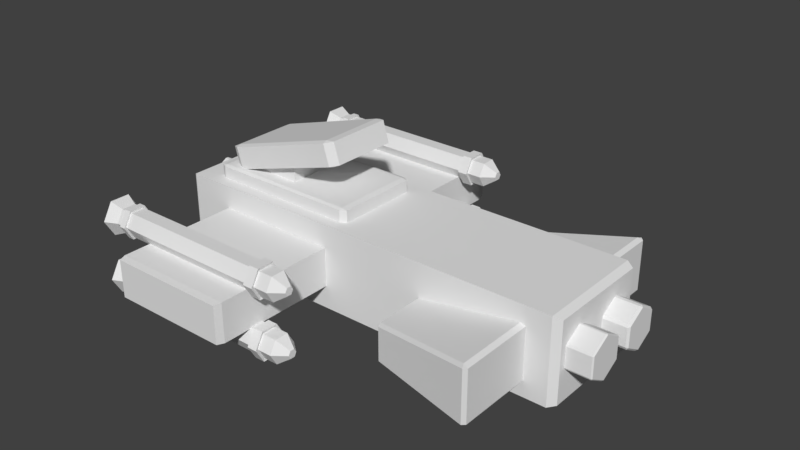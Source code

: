 # Source: dreadnaught.blend  (saved by Blender 2.79.0; exported with 4.5.12 LTS)
import bpy
from mathutils import Matrix  # noqa: F401  (used for matrix-valued properties, if any)

bpy.ops.wm.read_factory_settings(use_empty=True)
scene = bpy.context.scene
scene.name = 'Scene'

# ---- collections
col_collection_1 = bpy.data.collections.new('Collection 1'); scene.collection.children.link(col_collection_1)

# ---- materials (node trees are filled in below, after node groups)
mat_material = bpy.data.materials.new('Material')
mat_material.alpha_threshold = 0.0
mat_material.use_transparent_shadow = False
mat_material.roughness = 0.5
mat_material.line_color = (0.0, 0.0, 0.0, 1.0)

# ---- material node trees

# ---- world
world_world = bpy.data.worlds.new('World'); scene.world = world_world
world_world.color = (0.05088, 0.05088, 0.05088)
world_world.use_sun_shadow = False
world_world.sun_shadow_jitter_overblur = 0.0
world_world.cycles.sampling_method = 'MANUAL'

# ---- meshes
me_cylinder_009 = bpy.data.meshes.new('Cylinder.009')
me_cylinder_009.from_pydata([(0.0, 0.13, -0.86), (0.0, 0.13, 0.86), (0.1126, 0.065, -0.86), (0.1126, 0.065, 0.86), (0.1126, -0.065, -0.86), (0.1126, -0.065, 0.86), (-1.136e-08, -0.13, -0.86), (-1.136e-08, -0.13, 0.86), (-0.1126, -0.065, -0.86), (-0.1126, -0.065, 0.86), (-0.1126, 0.065, -0.86), (-0.1126, 0.065, 0.86), (0.0, 0.13, 0.722), (0.1126, 0.065, 0.722), (0.1126, -0.065, 0.722), (-1.136e-08, -0.13, 0.722), (-0.1126, -0.065, 0.722), (-0.1126, 0.065, 0.722), (0.1126, 0.065, 0.6459), (0.1126, -0.065, 0.6459), (-1.136e-08, -0.13, 0.6459), (-0.1126, -0.065, 0.6459), (-0.1126, 0.065, 0.6459), (0.0, 0.13, 0.6459), (8.114e-10, 0.1583, 0.6376), (8.114e-10, 0.1583, 0.7303), (-0.1371, 0.07916, 0.7303), (-0.1371, -0.07916, 0.7303), (-1.303e-08, -0.1583, 0.7303), (0.1371, -0.07916, 0.7303), (0.1371, 0.07916, 0.7303), (0.1371, 0.07916, 0.6376), (0.1371, -0.07916, 0.6376), (-1.303e-08, -0.1583, 0.6376), (-0.1371, -0.07916, 0.6376), (-0.1371, 0.07916, 0.6376), (0.03579, 0.02066, 0.9739), (6.841e-09, 0.04133, 0.9739), (0.03579, -0.02066, 0.9739), (3.228e-09, -0.04133, 0.9739), (-0.03579, -0.02066, 0.9739), (-0.03579, 0.02066, 0.9739), (1.933e-08, 0.13, -0.9217), (0.1126, 0.065, -0.9217), (0.1126, -0.065, -0.9217), (7.97e-09, -0.13, -0.9217), (-0.1126, -0.065, -0.9217), (-0.1126, 0.065, -0.9217), (1.103e-08, 0.1839, -1.036), (0.1592, 0.09193, -1.036), (0.1592, -0.09193, -1.036), (-5.04e-09, -0.1839, -1.036), (-0.1592, -0.09193, -1.036), (-0.1592, 0.09193, -1.036), (1.149e-08, 0.1403, -1.064), (0.1215, 0.07014, -1.064), (0.1215, -0.07014, -1.064), (-7.746e-10, -0.1403, -1.064), (-0.1215, -0.07014, -1.064), (-0.1215, 0.07014, -1.064), (-9.405e-09, 0.1403, -1.023), (0.1215, 0.07014, -1.023), (0.1215, -0.07014, -1.023), (-2.167e-08, -0.1403, -1.023), (-0.1215, -0.07014, -1.023), (-0.1215, 0.07014, -1.023), (-1.837e-09, 0.03481, -0.9968), (0.03015, 0.01741, -0.9968), (0.03015, -0.01741, -0.9968), (-4.881e-09, -0.03481, -0.9968), (-0.03015, -0.01741, -0.9968), (-0.03015, 0.01741, -0.9968), (0.1126, 0.065, -0.8087), (0.1126, -0.065, -0.8087), (-1.136e-08, -0.13, -0.8087), (-0.1126, -0.065, -0.8087), (-0.1126, 0.065, -0.8087), (0.0, 0.13, -0.8087), (-2.037e-10, 0.1513, -0.8642), (0.1311, 0.07566, -0.8642), (0.1311, 0.07566, -0.8045), (0.1311, -0.07566, -0.8642), (0.1311, -0.07566, -0.8045), (-1.343e-08, -0.1513, -0.8642), (-1.343e-08, -0.1513, -0.8045), (-0.1311, -0.07566, -0.8642), (-0.1311, -0.07566, -0.8045), (-0.1311, 0.07566, -0.8642), (-0.1311, 0.07566, -0.8045), (-2.037e-10, 0.1513, -0.8045)], [], [(12, 1, 3, 13), (13, 3, 5, 14), (14, 5, 7, 15), (15, 7, 9, 16), (5, 3, 36, 38), (16, 9, 11, 17), (17, 11, 1, 12), (4, 6, 45, 44), (19, 18, 31, 32), (22, 21, 34, 35), (15, 16, 27, 28), (18, 23, 24, 31), (12, 13, 30, 25), (21, 20, 33, 34), (77, 23, 18, 72), (72, 18, 19, 73), (73, 19, 20, 74), (74, 20, 21, 75), (75, 21, 22, 76), (76, 22, 23, 77), (35, 26, 25, 24), (34, 27, 26, 35), (33, 28, 27, 34), (32, 29, 28, 33), (31, 30, 29, 32), (24, 25, 30, 31), (14, 15, 28, 29), (23, 22, 35, 24), (17, 12, 25, 26), (20, 19, 32, 33), (13, 14, 29, 30), (16, 17, 26, 27), (36, 37, 41, 40, 39, 38), (11, 9, 40, 41), (3, 1, 37, 36), (7, 5, 38, 39), (1, 11, 41, 37), (9, 7, 39, 40), (46, 47, 53, 52), (10, 0, 42, 47), (6, 8, 46, 45), (2, 4, 44, 43), (8, 10, 47, 46), (0, 2, 43, 42), (53, 48, 54, 59), (44, 45, 51, 50), (42, 43, 49, 48), (47, 42, 48, 53), (45, 46, 52, 51), (43, 44, 50, 49), (58, 59, 65, 64), (51, 52, 58, 57), (49, 50, 56, 55), (52, 53, 59, 58), (50, 51, 57, 56), (48, 49, 55, 54), (65, 60, 66, 71), (56, 57, 63, 62), (54, 55, 61, 60), (59, 54, 60, 65), (57, 58, 64, 63), (55, 56, 62, 61), (66, 67, 68, 69, 70, 71), (63, 64, 70, 69), (61, 62, 68, 67), (64, 65, 71, 70), (62, 63, 69, 68), (60, 61, 67, 66), (8, 6, 83, 85), (10, 8, 85, 87), (77, 72, 80, 89), (0, 10, 87, 78), (75, 76, 88, 86), (72, 73, 82, 80), (87, 88, 89, 78), (85, 86, 88, 87), (83, 84, 86, 85), (81, 82, 84, 83), (79, 80, 82, 81), (78, 89, 80, 79), (74, 75, 86, 84), (2, 0, 78, 79), (6, 4, 81, 83), (4, 2, 79, 81), (73, 74, 84, 82), (76, 77, 89, 88)])
me_cylinder_009.use_remesh_preserve_volume = False
me_cylinder_009.use_remesh_preserve_attributes = False
me_cylinder_009.use_mirror_vertex_groups = False
me_cylinder_009.update()
me_cylinder_008 = bpy.data.meshes.new('Cylinder.008')
me_cylinder_008.from_pydata([(0.0, 0.13, -0.86), (0.0, 0.13, 0.86), (0.1126, 0.065, -0.86), (0.1126, 0.065, 0.86), (0.1126, -0.065, -0.86), (0.1126, -0.065, 0.86), (-1.136e-08, -0.13, -0.86), (-1.136e-08, -0.13, 0.86), (-0.1126, -0.065, -0.86), (-0.1126, -0.065, 0.86), (-0.1126, 0.065, -0.86), (-0.1126, 0.065, 0.86), (0.0, 0.13, 0.722), (0.1126, 0.065, 0.722), (0.1126, -0.065, 0.722), (-1.136e-08, -0.13, 0.722), (-0.1126, -0.065, 0.722), (-0.1126, 0.065, 0.722), (0.1126, 0.065, 0.6459), (0.1126, -0.065, 0.6459), (-1.136e-08, -0.13, 0.6459), (-0.1126, -0.065, 0.6459), (-0.1126, 0.065, 0.6459), (0.0, 0.13, 0.6459), (8.114e-10, 0.1583, 0.6376), (8.114e-10, 0.1583, 0.7303), (-0.1371, 0.07916, 0.7303), (-0.1371, -0.07916, 0.7303), (-1.303e-08, -0.1583, 0.7303), (0.1371, -0.07916, 0.7303), (0.1371, 0.07916, 0.7303), (0.1371, 0.07916, 0.6376), (0.1371, -0.07916, 0.6376), (-1.303e-08, -0.1583, 0.6376), (-0.1371, -0.07916, 0.6376), (-0.1371, 0.07916, 0.6376), (0.03579, 0.02066, 0.9739), (6.841e-09, 0.04133, 0.9739), (0.03579, -0.02066, 0.9739), (3.228e-09, -0.04133, 0.9739), (-0.03579, -0.02066, 0.9739), (-0.03579, 0.02066, 0.9739), (1.933e-08, 0.13, -0.9217), (0.1126, 0.065, -0.9217), (0.1126, -0.065, -0.9217), (7.97e-09, -0.13, -0.9217), (-0.1126, -0.065, -0.9217), (-0.1126, 0.065, -0.9217), (1.103e-08, 0.1839, -1.036), (0.1592, 0.09193, -1.036), (0.1592, -0.09193, -1.036), (-5.04e-09, -0.1839, -1.036), (-0.1592, -0.09193, -1.036), (-0.1592, 0.09193, -1.036), (1.149e-08, 0.1403, -1.064), (0.1215, 0.07014, -1.064), (0.1215, -0.07014, -1.064), (-7.746e-10, -0.1403, -1.064), (-0.1215, -0.07014, -1.064), (-0.1215, 0.07014, -1.064), (-9.405e-09, 0.1403, -1.023), (0.1215, 0.07014, -1.023), (0.1215, -0.07014, -1.023), (-2.167e-08, -0.1403, -1.023), (-0.1215, -0.07014, -1.023), (-0.1215, 0.07014, -1.023), (-1.837e-09, 0.03481, -0.9968), (0.03015, 0.01741, -0.9968), (0.03015, -0.01741, -0.9968), (-4.881e-09, -0.03481, -0.9968), (-0.03015, -0.01741, -0.9968), (-0.03015, 0.01741, -0.9968), (0.1126, 0.065, -0.8087), (0.1126, -0.065, -0.8087), (-1.136e-08, -0.13, -0.8087), (-0.1126, -0.065, -0.8087), (-0.1126, 0.065, -0.8087), (0.0, 0.13, -0.8087), (-2.037e-10, 0.1513, -0.8642), (0.1311, 0.07566, -0.8642), (0.1311, 0.07566, -0.8045), (0.1311, -0.07566, -0.8642), (0.1311, -0.07566, -0.8045), (-1.343e-08, -0.1513, -0.8642), (-1.343e-08, -0.1513, -0.8045), (-0.1311, -0.07566, -0.8642), (-0.1311, -0.07566, -0.8045), (-0.1311, 0.07566, -0.8642), (-0.1311, 0.07566, -0.8045), (-2.037e-10, 0.1513, -0.8045)], [], [(12, 1, 3, 13), (13, 3, 5, 14), (14, 5, 7, 15), (15, 7, 9, 16), (5, 3, 36, 38), (16, 9, 11, 17), (17, 11, 1, 12), (4, 6, 45, 44), (19, 18, 31, 32), (22, 21, 34, 35), (15, 16, 27, 28), (18, 23, 24, 31), (12, 13, 30, 25), (21, 20, 33, 34), (77, 23, 18, 72), (72, 18, 19, 73), (73, 19, 20, 74), (74, 20, 21, 75), (75, 21, 22, 76), (76, 22, 23, 77), (35, 26, 25, 24), (34, 27, 26, 35), (33, 28, 27, 34), (32, 29, 28, 33), (31, 30, 29, 32), (24, 25, 30, 31), (14, 15, 28, 29), (23, 22, 35, 24), (17, 12, 25, 26), (20, 19, 32, 33), (13, 14, 29, 30), (16, 17, 26, 27), (36, 37, 41, 40, 39, 38), (11, 9, 40, 41), (3, 1, 37, 36), (7, 5, 38, 39), (1, 11, 41, 37), (9, 7, 39, 40), (46, 47, 53, 52), (10, 0, 42, 47), (6, 8, 46, 45), (2, 4, 44, 43), (8, 10, 47, 46), (0, 2, 43, 42), (53, 48, 54, 59), (44, 45, 51, 50), (42, 43, 49, 48), (47, 42, 48, 53), (45, 46, 52, 51), (43, 44, 50, 49), (58, 59, 65, 64), (51, 52, 58, 57), (49, 50, 56, 55), (52, 53, 59, 58), (50, 51, 57, 56), (48, 49, 55, 54), (65, 60, 66, 71), (56, 57, 63, 62), (54, 55, 61, 60), (59, 54, 60, 65), (57, 58, 64, 63), (55, 56, 62, 61), (66, 67, 68, 69, 70, 71), (63, 64, 70, 69), (61, 62, 68, 67), (64, 65, 71, 70), (62, 63, 69, 68), (60, 61, 67, 66), (8, 6, 83, 85), (10, 8, 85, 87), (77, 72, 80, 89), (0, 10, 87, 78), (75, 76, 88, 86), (72, 73, 82, 80), (87, 88, 89, 78), (85, 86, 88, 87), (83, 84, 86, 85), (81, 82, 84, 83), (79, 80, 82, 81), (78, 89, 80, 79), (74, 75, 86, 84), (2, 0, 78, 79), (6, 4, 81, 83), (4, 2, 79, 81), (73, 74, 84, 82), (76, 77, 89, 88)])
me_cylinder_008.use_remesh_preserve_volume = False
me_cylinder_008.use_remesh_preserve_attributes = False
me_cylinder_008.use_mirror_vertex_groups = False
me_cylinder_008.update()
me_cylinder_007 = bpy.data.meshes.new('Cylinder.007')
me_cylinder_007.from_pydata([(0.0, 0.13, -0.86), (0.0, 0.13, 0.86), (0.1126, 0.065, -0.86), (0.1126, 0.065, 0.86), (0.1126, -0.065, -0.86), (0.1126, -0.065, 0.86), (-1.136e-08, -0.13, -0.86), (-1.136e-08, -0.13, 0.86), (-0.1126, -0.065, -0.86), (-0.1126, -0.065, 0.86), (-0.1126, 0.065, -0.86), (-0.1126, 0.065, 0.86), (0.0, 0.13, 0.722), (0.1126, 0.065, 0.722), (0.1126, -0.065, 0.722), (-1.136e-08, -0.13, 0.722), (-0.1126, -0.065, 0.722), (-0.1126, 0.065, 0.722), (0.1126, 0.065, 0.6459), (0.1126, -0.065, 0.6459), (-1.136e-08, -0.13, 0.6459), (-0.1126, -0.065, 0.6459), (-0.1126, 0.065, 0.6459), (0.0, 0.13, 0.6459), (8.114e-10, 0.1583, 0.6376), (8.114e-10, 0.1583, 0.7303), (-0.1371, 0.07916, 0.7303), (-0.1371, -0.07916, 0.7303), (-1.303e-08, -0.1583, 0.7303), (0.1371, -0.07916, 0.7303), (0.1371, 0.07916, 0.7303), (0.1371, 0.07916, 0.6376), (0.1371, -0.07916, 0.6376), (-1.303e-08, -0.1583, 0.6376), (-0.1371, -0.07916, 0.6376), (-0.1371, 0.07916, 0.6376), (0.03579, 0.02066, 0.9739), (6.841e-09, 0.04133, 0.9739), (0.03579, -0.02066, 0.9739), (3.228e-09, -0.04133, 0.9739), (-0.03579, -0.02066, 0.9739), (-0.03579, 0.02066, 0.9739), (1.933e-08, 0.13, -0.9217), (0.1126, 0.065, -0.9217), (0.1126, -0.065, -0.9217), (7.97e-09, -0.13, -0.9217), (-0.1126, -0.065, -0.9217), (-0.1126, 0.065, -0.9217), (1.103e-08, 0.1839, -1.036), (0.1592, 0.09193, -1.036), (0.1592, -0.09193, -1.036), (-5.04e-09, -0.1839, -1.036), (-0.1592, -0.09193, -1.036), (-0.1592, 0.09193, -1.036), (1.149e-08, 0.1403, -1.064), (0.1215, 0.07014, -1.064), (0.1215, -0.07014, -1.064), (-7.746e-10, -0.1403, -1.064), (-0.1215, -0.07014, -1.064), (-0.1215, 0.07014, -1.064), (-9.405e-09, 0.1403, -1.023), (0.1215, 0.07014, -1.023), (0.1215, -0.07014, -1.023), (-2.167e-08, -0.1403, -1.023), (-0.1215, -0.07014, -1.023), (-0.1215, 0.07014, -1.023), (-1.837e-09, 0.03481, -0.9968), (0.03015, 0.01741, -0.9968), (0.03015, -0.01741, -0.9968), (-4.881e-09, -0.03481, -0.9968), (-0.03015, -0.01741, -0.9968), (-0.03015, 0.01741, -0.9968), (0.1126, 0.065, -0.8087), (0.1126, -0.065, -0.8087), (-1.136e-08, -0.13, -0.8087), (-0.1126, -0.065, -0.8087), (-0.1126, 0.065, -0.8087), (0.0, 0.13, -0.8087), (-2.037e-10, 0.1513, -0.8642), (0.1311, 0.07566, -0.8642), (0.1311, 0.07566, -0.8045), (0.1311, -0.07566, -0.8642), (0.1311, -0.07566, -0.8045), (-1.343e-08, -0.1513, -0.8642), (-1.343e-08, -0.1513, -0.8045), (-0.1311, -0.07566, -0.8642), (-0.1311, -0.07566, -0.8045), (-0.1311, 0.07566, -0.8642), (-0.1311, 0.07566, -0.8045), (-2.037e-10, 0.1513, -0.8045)], [], [(12, 1, 3, 13), (13, 3, 5, 14), (14, 5, 7, 15), (15, 7, 9, 16), (5, 3, 36, 38), (16, 9, 11, 17), (17, 11, 1, 12), (4, 6, 45, 44), (19, 18, 31, 32), (22, 21, 34, 35), (15, 16, 27, 28), (18, 23, 24, 31), (12, 13, 30, 25), (21, 20, 33, 34), (77, 23, 18, 72), (72, 18, 19, 73), (73, 19, 20, 74), (74, 20, 21, 75), (75, 21, 22, 76), (76, 22, 23, 77), (35, 26, 25, 24), (34, 27, 26, 35), (33, 28, 27, 34), (32, 29, 28, 33), (31, 30, 29, 32), (24, 25, 30, 31), (14, 15, 28, 29), (23, 22, 35, 24), (17, 12, 25, 26), (20, 19, 32, 33), (13, 14, 29, 30), (16, 17, 26, 27), (36, 37, 41, 40, 39, 38), (11, 9, 40, 41), (3, 1, 37, 36), (7, 5, 38, 39), (1, 11, 41, 37), (9, 7, 39, 40), (46, 47, 53, 52), (10, 0, 42, 47), (6, 8, 46, 45), (2, 4, 44, 43), (8, 10, 47, 46), (0, 2, 43, 42), (53, 48, 54, 59), (44, 45, 51, 50), (42, 43, 49, 48), (47, 42, 48, 53), (45, 46, 52, 51), (43, 44, 50, 49), (58, 59, 65, 64), (51, 52, 58, 57), (49, 50, 56, 55), (52, 53, 59, 58), (50, 51, 57, 56), (48, 49, 55, 54), (65, 60, 66, 71), (56, 57, 63, 62), (54, 55, 61, 60), (59, 54, 60, 65), (57, 58, 64, 63), (55, 56, 62, 61), (66, 67, 68, 69, 70, 71), (63, 64, 70, 69), (61, 62, 68, 67), (64, 65, 71, 70), (62, 63, 69, 68), (60, 61, 67, 66), (8, 6, 83, 85), (10, 8, 85, 87), (77, 72, 80, 89), (0, 10, 87, 78), (75, 76, 88, 86), (72, 73, 82, 80), (87, 88, 89, 78), (85, 86, 88, 87), (83, 84, 86, 85), (81, 82, 84, 83), (79, 80, 82, 81), (78, 89, 80, 79), (74, 75, 86, 84), (2, 0, 78, 79), (6, 4, 81, 83), (4, 2, 79, 81), (73, 74, 84, 82), (76, 77, 89, 88)])
me_cylinder_007.use_remesh_preserve_volume = False
me_cylinder_007.use_remesh_preserve_attributes = False
me_cylinder_007.use_mirror_vertex_groups = False
me_cylinder_007.update()
me_cylinder_006 = bpy.data.meshes.new('Cylinder.006')
me_cylinder_006.from_pydata([(0.0, 0.13, -0.86), (0.0, 0.13, 0.86), (0.1126, 0.065, -0.86), (0.1126, 0.065, 0.86), (0.1126, -0.065, -0.86), (0.1126, -0.065, 0.86), (-1.136e-08, -0.13, -0.86), (-1.136e-08, -0.13, 0.86), (-0.1126, -0.065, -0.86), (-0.1126, -0.065, 0.86), (-0.1126, 0.065, -0.86), (-0.1126, 0.065, 0.86), (0.0, 0.13, 0.722), (0.1126, 0.065, 0.722), (0.1126, -0.065, 0.722), (-1.136e-08, -0.13, 0.722), (-0.1126, -0.065, 0.722), (-0.1126, 0.065, 0.722), (0.1126, 0.065, 0.6459), (0.1126, -0.065, 0.6459), (-1.136e-08, -0.13, 0.6459), (-0.1126, -0.065, 0.6459), (-0.1126, 0.065, 0.6459), (0.0, 0.13, 0.6459), (8.114e-10, 0.1583, 0.6376), (8.114e-10, 0.1583, 0.7303), (-0.1371, 0.07916, 0.7303), (-0.1371, -0.07916, 0.7303), (-1.303e-08, -0.1583, 0.7303), (0.1371, -0.07916, 0.7303), (0.1371, 0.07916, 0.7303), (0.1371, 0.07916, 0.6376), (0.1371, -0.07916, 0.6376), (-1.303e-08, -0.1583, 0.6376), (-0.1371, -0.07916, 0.6376), (-0.1371, 0.07916, 0.6376), (0.03579, 0.02066, 0.9739), (6.841e-09, 0.04133, 0.9739), (0.03579, -0.02066, 0.9739), (3.228e-09, -0.04133, 0.9739), (-0.03579, -0.02066, 0.9739), (-0.03579, 0.02066, 0.9739), (1.933e-08, 0.13, -0.9217), (0.1126, 0.065, -0.9217), (0.1126, -0.065, -0.9217), (7.97e-09, -0.13, -0.9217), (-0.1126, -0.065, -0.9217), (-0.1126, 0.065, -0.9217), (1.103e-08, 0.1839, -1.036), (0.1592, 0.09193, -1.036), (0.1592, -0.09193, -1.036), (-5.04e-09, -0.1839, -1.036), (-0.1592, -0.09193, -1.036), (-0.1592, 0.09193, -1.036), (1.149e-08, 0.1403, -1.064), (0.1215, 0.07014, -1.064), (0.1215, -0.07014, -1.064), (-7.746e-10, -0.1403, -1.064), (-0.1215, -0.07014, -1.064), (-0.1215, 0.07014, -1.064), (-9.405e-09, 0.1403, -1.023), (0.1215, 0.07014, -1.023), (0.1215, -0.07014, -1.023), (-2.167e-08, -0.1403, -1.023), (-0.1215, -0.07014, -1.023), (-0.1215, 0.07014, -1.023), (-1.837e-09, 0.03481, -0.9968), (0.03015, 0.01741, -0.9968), (0.03015, -0.01741, -0.9968), (-4.881e-09, -0.03481, -0.9968), (-0.03015, -0.01741, -0.9968), (-0.03015, 0.01741, -0.9968), (0.1126, 0.065, -0.8087), (0.1126, -0.065, -0.8087), (-1.136e-08, -0.13, -0.8087), (-0.1126, -0.065, -0.8087), (-0.1126, 0.065, -0.8087), (0.0, 0.13, -0.8087), (-2.037e-10, 0.1513, -0.8642), (0.1311, 0.07566, -0.8642), (0.1311, 0.07566, -0.8045), (0.1311, -0.07566, -0.8642), (0.1311, -0.07566, -0.8045), (-1.343e-08, -0.1513, -0.8642), (-1.343e-08, -0.1513, -0.8045), (-0.1311, -0.07566, -0.8642), (-0.1311, -0.07566, -0.8045), (-0.1311, 0.07566, -0.8642), (-0.1311, 0.07566, -0.8045), (-2.037e-10, 0.1513, -0.8045)], [], [(12, 1, 3, 13), (13, 3, 5, 14), (14, 5, 7, 15), (15, 7, 9, 16), (5, 3, 36, 38), (16, 9, 11, 17), (17, 11, 1, 12), (4, 6, 45, 44), (19, 18, 31, 32), (22, 21, 34, 35), (15, 16, 27, 28), (18, 23, 24, 31), (12, 13, 30, 25), (21, 20, 33, 34), (77, 23, 18, 72), (72, 18, 19, 73), (73, 19, 20, 74), (74, 20, 21, 75), (75, 21, 22, 76), (76, 22, 23, 77), (35, 26, 25, 24), (34, 27, 26, 35), (33, 28, 27, 34), (32, 29, 28, 33), (31, 30, 29, 32), (24, 25, 30, 31), (14, 15, 28, 29), (23, 22, 35, 24), (17, 12, 25, 26), (20, 19, 32, 33), (13, 14, 29, 30), (16, 17, 26, 27), (36, 37, 41, 40, 39, 38), (11, 9, 40, 41), (3, 1, 37, 36), (7, 5, 38, 39), (1, 11, 41, 37), (9, 7, 39, 40), (46, 47, 53, 52), (10, 0, 42, 47), (6, 8, 46, 45), (2, 4, 44, 43), (8, 10, 47, 46), (0, 2, 43, 42), (53, 48, 54, 59), (44, 45, 51, 50), (42, 43, 49, 48), (47, 42, 48, 53), (45, 46, 52, 51), (43, 44, 50, 49), (58, 59, 65, 64), (51, 52, 58, 57), (49, 50, 56, 55), (52, 53, 59, 58), (50, 51, 57, 56), (48, 49, 55, 54), (65, 60, 66, 71), (56, 57, 63, 62), (54, 55, 61, 60), (59, 54, 60, 65), (57, 58, 64, 63), (55, 56, 62, 61), (66, 67, 68, 69, 70, 71), (63, 64, 70, 69), (61, 62, 68, 67), (64, 65, 71, 70), (62, 63, 69, 68), (60, 61, 67, 66), (8, 6, 83, 85), (10, 8, 85, 87), (77, 72, 80, 89), (0, 10, 87, 78), (75, 76, 88, 86), (72, 73, 82, 80), (87, 88, 89, 78), (85, 86, 88, 87), (83, 84, 86, 85), (81, 82, 84, 83), (79, 80, 82, 81), (78, 89, 80, 79), (74, 75, 86, 84), (2, 0, 78, 79), (6, 4, 81, 83), (4, 2, 79, 81), (73, 74, 84, 82), (76, 77, 89, 88)])
me_cylinder_006.use_remesh_preserve_volume = False
me_cylinder_006.use_remesh_preserve_attributes = False
me_cylinder_006.use_mirror_vertex_groups = False
me_cylinder_006.update()
me_cylinder_005 = bpy.data.meshes.new('Cylinder.005')
me_cylinder_005.from_pydata([(9.313e-10, 0.2431, -0.23), (-0.02019, 0.2583, -0.2067), (0.02019, 0.2583, -0.2067), (0.0, 0.2431, 0.23), (0.02019, 0.2583, 0.2067), (-0.02019, 0.2583, 0.2067), (0.2105, 0.1215, -0.23), (0.2136, 0.1467, -0.2067), (0.2338, 0.1117, -0.2067), (0.2105, 0.1215, 0.23), (0.2338, 0.1117, 0.2067), (0.2136, 0.1467, 0.2067), (0.2105, -0.1215, -0.23), (0.2338, -0.1117, -0.2067), (0.2136, -0.1467, -0.2067), (0.2105, -0.1215, 0.23), (0.2136, -0.1467, 0.2067), (0.2338, -0.1117, 0.2067), (-1.956e-08, -0.2431, -0.23), (0.02019, -0.2583, -0.2067), (-0.02019, -0.2583, -0.2067), (-1.956e-08, -0.2431, 0.23), (-0.02019, -0.2583, 0.2067), (0.02019, -0.2583, 0.2067), (-0.2105, -0.1215, -0.23), (-0.2136, -0.1467, -0.2067), (-0.2338, -0.1117, -0.2067), (-0.2105, -0.1215, 0.23), (-0.2338, -0.1117, 0.2067), (-0.2136, -0.1467, 0.2067), (-0.2105, 0.1215, -0.23), (-0.2338, 0.1117, -0.2067), (-0.2136, 0.1467, -0.2067), (-0.2105, 0.1215, 0.23), (-0.2136, 0.1467, 0.2067), (-0.2338, 0.1117, 0.2067)], [], [(32, 34, 5, 1), (14, 16, 23, 19), (20, 22, 29, 25), (26, 28, 35, 31), (8, 10, 17, 13), (9, 3, 33, 27, 21, 15), (2, 4, 11, 7), (0, 1, 2), (3, 4, 5), (6, 7, 8), (9, 10, 11), (12, 13, 14), (15, 16, 17), (18, 19, 20), (21, 22, 23), (24, 25, 26), (27, 28, 29), (30, 31, 32), (33, 34, 35), (2, 7, 6, 0), (11, 4, 3, 9), (1, 5, 4, 2), (10, 8, 7, 11), (8, 13, 12, 6), (17, 10, 9, 15), (16, 14, 13, 17), (14, 19, 18, 12), (23, 16, 15, 21), (22, 20, 19, 23), (20, 25, 24, 18), (29, 22, 21, 27), (28, 26, 25, 29), (26, 31, 30, 24), (35, 28, 27, 33), (34, 32, 31, 35), (32, 1, 0, 30), (5, 34, 33, 3), (0, 6, 12, 18, 24, 30)])
me_cylinder_005.use_remesh_preserve_volume = False
me_cylinder_005.use_remesh_preserve_attributes = False
me_cylinder_005.use_mirror_vertex_groups = False
me_cylinder_005.update()
me_cylinder_004 = bpy.data.meshes.new('Cylinder.004')
me_cylinder_004.from_pydata([(9.313e-10, 0.2539, -0.23), (-0.01206, 0.263, -0.2161), (0.01206, 0.263, -0.2161), (0.0, 0.2539, 0.23), (0.01206, 0.263, 0.2161), (-0.01206, 0.263, 0.2161), (0.2199, 0.127, -0.23), (0.2218, 0.142, -0.2161), (0.2338, 0.1211, -0.2161), (0.2199, 0.127, 0.23), (0.2338, 0.1211, 0.2161), (0.2218, 0.142, 0.2161), (0.2199, -0.127, -0.23), (0.2338, -0.1211, -0.2161), (0.2218, -0.142, -0.2161), (0.2199, -0.127, 0.23), (0.2218, -0.142, 0.2161), (0.2338, -0.1211, 0.2161), (-2.002e-08, -0.2539, -0.23), (0.01206, -0.263, -0.2161), (-0.01206, -0.263, -0.2161), (-2.049e-08, -0.2539, 0.23), (-0.01206, -0.263, 0.2161), (0.01206, -0.263, 0.2161), (-0.2199, -0.127, -0.23), (-0.2218, -0.142, -0.2161), (-0.2338, -0.1211, -0.2161), (-0.2199, -0.127, 0.23), (-0.2338, -0.1211, 0.2161), (-0.2218, -0.142, 0.2161), (-0.2199, 0.127, -0.23), (-0.2338, 0.1211, -0.2161), (-0.2218, 0.142, -0.2161), (-0.2199, 0.127, 0.23), (-0.2218, 0.142, 0.2161), (-0.2338, 0.1211, 0.2161)], [], [(32, 34, 5, 1), (14, 16, 23, 19), (20, 22, 29, 25), (26, 28, 35, 31), (8, 10, 17, 13), (9, 3, 33, 27, 21, 15), (2, 4, 11, 7), (0, 1, 2), (3, 4, 5), (6, 7, 8), (9, 10, 11), (12, 13, 14), (15, 16, 17), (18, 19, 20), (21, 22, 23), (24, 25, 26), (27, 28, 29), (30, 31, 32), (33, 34, 35), (2, 7, 6, 0), (11, 4, 3, 9), (1, 5, 4, 2), (10, 8, 7, 11), (8, 13, 12, 6), (17, 10, 9, 15), (16, 14, 13, 17), (14, 19, 18, 12), (23, 16, 15, 21), (22, 20, 19, 23), (20, 25, 24, 18), (29, 22, 21, 27), (28, 26, 25, 29), (26, 31, 30, 24), (35, 28, 27, 33), (34, 32, 31, 35), (32, 1, 0, 30), (5, 34, 33, 3), (0, 6, 12, 18, 24, 30)])
me_cylinder_004.use_remesh_preserve_volume = False
me_cylinder_004.use_remesh_preserve_attributes = False
me_cylinder_004.use_mirror_vertex_groups = False
me_cylinder_004.update()
me_cylinder_003 = bpy.data.meshes.new('Cylinder.003')
me_cylinder_003.from_pydata([(9.313e-10, 0.2451, -0.23), (-0.0187, 0.2592, -0.2084), (0.0187, 0.2592, -0.2084), (9.313e-10, 0.2451, 0.23), (0.0187, 0.2592, 0.2084), (-0.0187, 0.2592, 0.2084), (0.2122, 0.1225, -0.23), (0.2151, 0.1458, -0.2084), (0.2338, 0.1134, -0.2084), (0.2122, 0.1225, 0.23), (0.2338, 0.1134, 0.2084), (0.2151, 0.1458, 0.2084), (0.2122, -0.1225, -0.23), (0.2338, -0.1134, -0.2084), (0.2151, -0.1458, -0.2084), (0.2122, -0.1225, 0.23), (0.2151, -0.1458, 0.2084), (0.2338, -0.1134, 0.2084), (-1.77e-08, -0.2451, -0.23), (0.0187, -0.2592, -0.2084), (-0.0187, -0.2592, -0.2084), (-1.863e-08, -0.2451, 0.23), (-0.0187, -0.2592, 0.2084), (0.0187, -0.2592, 0.2084), (-0.2122, -0.1225, -0.23), (-0.2151, -0.1458, -0.2084), (-0.2338, -0.1134, -0.2084), (-0.2122, -0.1225, 0.23), (-0.2338, -0.1134, 0.2084), (-0.2151, -0.1458, 0.2084), (-0.2122, 0.1225, -0.23), (-0.2338, 0.1134, -0.2084), (-0.2151, 0.1458, -0.2084), (-0.2122, 0.1225, 0.23), (-0.2151, 0.1458, 0.2084), (-0.2338, 0.1134, 0.2084)], [], [(32, 34, 5, 1), (14, 16, 23, 19), (20, 22, 29, 25), (26, 28, 35, 31), (8, 10, 17, 13), (9, 3, 33, 27, 21, 15), (2, 4, 11, 7), (0, 1, 2), (3, 4, 5), (6, 7, 8), (9, 10, 11), (12, 13, 14), (15, 16, 17), (18, 19, 20), (21, 22, 23), (24, 25, 26), (27, 28, 29), (30, 31, 32), (33, 34, 35), (2, 7, 6, 0), (11, 4, 3, 9), (1, 5, 4, 2), (10, 8, 7, 11), (8, 13, 12, 6), (17, 10, 9, 15), (16, 14, 13, 17), (14, 19, 18, 12), (23, 16, 15, 21), (22, 20, 19, 23), (20, 25, 24, 18), (29, 22, 21, 27), (28, 26, 25, 29), (26, 31, 30, 24), (35, 28, 27, 33), (34, 32, 31, 35), (32, 1, 0, 30), (5, 34, 33, 3), (0, 6, 12, 18, 24, 30)])
me_cylinder_003.use_remesh_preserve_volume = False
me_cylinder_003.use_remesh_preserve_attributes = False
me_cylinder_003.use_mirror_vertex_groups = False
me_cylinder_003.update()
me_cylinder_002 = bpy.data.meshes.new('Cylinder.002')
me_cylinder_002.from_pydata([(0.0, 0.2452, -0.23), (-0.01859, 0.2593, -0.2085), (0.01859, 0.2593, -0.2085), (9.313e-10, 0.2452, 0.23), (0.01859, 0.2593, 0.2085), (-0.01859, 0.2593, 0.2085), (0.2124, 0.1226, -0.23), (0.2152, 0.1457, -0.2085), (0.2338, 0.1135, -0.2085), (0.2124, 0.1226, 0.23), (0.2338, 0.1135, 0.2085), (0.2152, 0.1457, 0.2085), (0.2124, -0.1226, -0.23), (0.2338, -0.1135, -0.2085), (0.2152, -0.1457, -0.2085), (0.2124, -0.1226, 0.23), (0.2152, -0.1457, 0.2085), (0.2338, -0.1135, 0.2085), (-1.676e-08, -0.2452, -0.23), (0.01859, -0.2593, -0.2085), (-0.01859, -0.2593, -0.2085), (-1.956e-08, -0.2452, 0.23), (-0.01859, -0.2593, 0.2085), (0.01859, -0.2593, 0.2085), (-0.2124, -0.1226, -0.23), (-0.2152, -0.1457, -0.2085), (-0.2338, -0.1135, -0.2085), (-0.2124, -0.1226, 0.23), (-0.2338, -0.1135, 0.2085), (-0.2152, -0.1457, 0.2085), (-0.2124, 0.1226, -0.23), (-0.2338, 0.1135, -0.2085), (-0.2152, 0.1457, -0.2085), (-0.2124, 0.1226, 0.23), (-0.2152, 0.1457, 0.2085), (-0.2338, 0.1135, 0.2085)], [], [(32, 34, 5, 1), (14, 16, 23, 19), (20, 22, 29, 25), (26, 28, 35, 31), (8, 10, 17, 13), (9, 3, 33, 27, 21, 15), (2, 4, 11, 7), (0, 1, 2), (3, 4, 5), (6, 7, 8), (9, 10, 11), (12, 13, 14), (15, 16, 17), (18, 19, 20), (21, 22, 23), (24, 25, 26), (27, 28, 29), (30, 31, 32), (33, 34, 35), (2, 7, 6, 0), (11, 4, 3, 9), (1, 5, 4, 2), (10, 8, 7, 11), (8, 13, 12, 6), (17, 10, 9, 15), (16, 14, 13, 17), (14, 19, 18, 12), (23, 16, 15, 21), (22, 20, 19, 23), (20, 25, 24, 18), (29, 22, 21, 27), (28, 26, 25, 29), (26, 31, 30, 24), (35, 28, 27, 33), (34, 32, 31, 35), (32, 1, 0, 30), (5, 34, 33, 3), (0, 6, 12, 18, 24, 30)])
me_cylinder_002.use_remesh_preserve_volume = False
me_cylinder_002.use_remesh_preserve_attributes = False
me_cylinder_002.use_mirror_vertex_groups = False
me_cylinder_002.update()
me_cylinder = bpy.data.meshes.new('Cylinder')
me_cylinder.from_pydata([(1.863e-09, 0.2498, -0.23), (-0.01516, 0.2612, -0.2125), (0.01516, 0.2612, -0.2125), (-9.313e-10, 0.2498, 0.23), (0.01516, 0.2612, 0.2125), (-0.01516, 0.2612, 0.2125), (0.2163, 0.1249, -0.23), (0.2187, 0.1438, -0.2125), (0.2338, 0.1175, -0.2125), (0.2163, 0.1249, 0.23), (0.2338, 0.1175, 0.2125), (0.2187, 0.1438, 0.2125), (0.2163, -0.1249, -0.23), (0.2338, -0.1175, -0.2125), (0.2187, -0.1438, -0.2125), (0.2163, -0.1249, 0.23), (0.2187, -0.1438, 0.2125), (0.2338, -0.1175, 0.2125), (-1.863e-08, -0.2498, -0.23), (0.01516, -0.2612, -0.2125), (-0.01516, -0.2612, -0.2125), (-2.049e-08, -0.2498, 0.23), (-0.01516, -0.2612, 0.2125), (0.01516, -0.2612, 0.2125), (-0.2163, -0.1249, -0.23), (-0.2187, -0.1438, -0.2125), (-0.2338, -0.1175, -0.2125), (-0.2163, -0.1249, 0.23), (-0.2338, -0.1175, 0.2125), (-0.2187, -0.1438, 0.2125), (-0.2163, 0.1249, -0.23), (-0.2338, 0.1175, -0.2125), (-0.2187, 0.1438, -0.2125), (-0.2163, 0.1249, 0.23), (-0.2187, 0.1438, 0.2125), (-0.2338, 0.1175, 0.2125)], [], [(32, 34, 5, 1), (14, 16, 23, 19), (20, 22, 29, 25), (26, 28, 35, 31), (8, 10, 17, 13), (9, 3, 33, 27, 21, 15), (2, 4, 11, 7), (0, 1, 2), (3, 4, 5), (6, 7, 8), (9, 10, 11), (12, 13, 14), (15, 16, 17), (18, 19, 20), (21, 22, 23), (24, 25, 26), (27, 28, 29), (30, 31, 32), (33, 34, 35), (2, 7, 6, 0), (11, 4, 3, 9), (1, 5, 4, 2), (10, 8, 7, 11), (8, 13, 12, 6), (17, 10, 9, 15), (16, 14, 13, 17), (14, 19, 18, 12), (23, 16, 15, 21), (22, 20, 19, 23), (20, 25, 24, 18), (29, 22, 21, 27), (28, 26, 25, 29), (26, 31, 30, 24), (35, 28, 27, 33), (34, 32, 31, 35), (32, 1, 0, 30), (5, 34, 33, 3), (0, 6, 12, 18, 24, 30)])
me_cylinder.use_remesh_preserve_volume = False
me_cylinder.use_remesh_preserve_attributes = False
me_cylinder.use_mirror_vertex_groups = False
me_cylinder.update()
me_cube_005 = bpy.data.meshes.new('Cube.005')
me_cube_005.from_pydata([(-1.0, -1.0, -1.0), (-1.0, -1.0, 0.5307), (-1.0, 1.0, -1.0), (-1.0, 1.0, 0.5307), (1.0, -1.0, -1.0), (1.0, -1.0, 1.0), (1.0, 1.0, -1.0), (1.0, 1.0, 1.0)], [], [(0, 1, 3, 2), (2, 3, 7, 6), (6, 7, 5, 4), (4, 5, 1, 0), (2, 6, 4, 0), (7, 3, 1, 5)])
me_cube_005.use_remesh_preserve_volume = False
me_cube_005.use_remesh_preserve_attributes = False
me_cube_005.use_mirror_vertex_groups = False
me_cube_005.update()
me_cube_004 = bpy.data.meshes.new('Cube.004')
me_cube_004.from_pydata([(0.1279, -0.8721, -1.0), (0.1279, -1.0, -0.8721), (-1.192e-07, -0.8721, -0.8721), (0.1279, -1.0, 0.8721), (0.1279, -0.8721, 1.0), (-1.192e-07, -0.8721, 0.8721), (0.1279, 0.8721, -1.0), (-1.192e-07, 0.8721, -0.8721), (0.1279, 1.0, -0.8721), (0.1279, 0.8721, 1.0), (0.1279, 1.0, 0.8721), (-1.192e-07, 0.8721, 0.8721), (1.872, -0.8721, -1.0), (2.0, -0.8721, -0.8721), (1.872, -1.0, -0.8721), (1.872, -0.8721, 1.0), (1.872, -1.0, 0.8721), (2.0, -0.8721, 0.8721), (1.872, 0.8721, -1.0), (1.872, 1.0, -0.8721), (2.0, 0.8721, -0.8721), (1.872, 0.8721, 1.0), (2.0, 0.8721, 0.8721), (1.872, 1.0, 0.8721)], [], [(14, 16, 3, 1), (20, 22, 17, 13), (21, 9, 4, 15), (2, 5, 11, 7), (8, 10, 23, 19), (0, 1, 2), (3, 4, 5), (6, 7, 8), (9, 10, 11), (12, 13, 14), (15, 16, 17), (18, 19, 20), (21, 22, 23), (6, 0, 2, 7), (1, 3, 5, 2), (4, 9, 11, 5), (10, 8, 7, 11), (18, 6, 8, 19), (9, 21, 23, 10), (22, 20, 19, 23), (12, 18, 20, 13), (21, 15, 17, 22), (16, 14, 13, 17), (0, 12, 14, 1), (15, 4, 3, 16), (6, 18, 12, 0)])
me_cube_004.use_remesh_preserve_volume = False
me_cube_004.use_remesh_preserve_attributes = False
me_cube_004.use_mirror_vertex_groups = False
me_cube_004.update()
me_cube_003 = bpy.data.meshes.new('Cube.003')
me_cube_003.from_pydata([(-0.9235, -0.9235, -1.0), (-0.9235, -1.0, -0.9235), (-1.0, -0.9235, -0.9235), (-0.9235, -1.0, 0.9235), (-0.9235, -0.9235, 1.0), (-1.0, -0.9235, 0.9235), (-0.9235, 0.9235, -1.0), (-1.0, 0.9235, -0.9235), (-0.9235, 1.0, -0.9235), (-0.9235, 0.9235, 1.0), (-0.9235, 1.0, 0.9235), (-1.0, 0.9235, 0.9235), (0.9235, -0.9235, -1.0), (1.0, -0.9235, -0.9235), (0.9235, -1.0, -0.9235), (0.9235, -0.9235, 1.0), (0.9235, -1.0, 0.9235), (1.0, -0.9235, 0.9235), (0.9235, 0.9235, -1.0), (0.9235, 1.0, -0.9235), (1.0, 0.9235, -0.9235), (0.9235, 0.9235, 1.0), (1.0, 0.9235, 0.9235), (0.9235, 1.0, 0.9235)], [], [(14, 16, 3, 1), (20, 22, 17, 13), (21, 9, 4, 15), (2, 5, 11, 7), (8, 10, 23, 19), (0, 1, 2), (3, 4, 5), (6, 7, 8), (9, 10, 11), (12, 13, 14), (15, 16, 17), (18, 19, 20), (21, 22, 23), (6, 0, 2, 7), (1, 3, 5, 2), (4, 9, 11, 5), (10, 8, 7, 11), (18, 6, 8, 19), (9, 21, 23, 10), (22, 20, 19, 23), (12, 18, 20, 13), (21, 15, 17, 22), (16, 14, 13, 17), (0, 12, 14, 1), (15, 4, 3, 16), (6, 18, 12, 0)])
me_cube_003.use_remesh_preserve_volume = False
me_cube_003.use_remesh_preserve_attributes = False
me_cube_003.use_mirror_vertex_groups = False
me_cube_003.update()
me_cube_002 = bpy.data.meshes.new('Cube.002')
me_cube_002.from_pydata([(-0.9467, 1.0, -0.9467), (-1.0, 0.9467, -1.0), (-0.9467, 1.0, 0.9467), (-1.0, 0.9467, 1.0), (0.9467, 1.0, -0.9467), (1.0, 0.9467, -1.0), (1.0, 0.9467, 1.0), (0.9467, 1.0, 0.9467), (-1.0, -0.9614, -1.0), (-0.9614, -1.0, -0.9614), (-0.9614, -1.0, 0.9614), (-1.0, -0.9614, 1.0), (0.9614, -1.0, -0.9614), (1.0, -0.9614, -1.0), (1.0, -0.9614, 1.0), (0.9614, -1.0, 0.9614)], [], [(0, 2, 7, 4), (5, 6, 14, 13), (1, 5, 13, 8), (12, 15, 10, 9), (2, 0, 1, 3), (5, 1, 0, 4), (3, 6, 7, 2), (6, 5, 4, 7), (6, 3, 11, 14), (9, 10, 11, 8), (15, 12, 13, 14), (8, 13, 12, 9), (14, 11, 10, 15), (8, 11, 3, 1)])
me_cube_002.use_remesh_preserve_volume = False
me_cube_002.use_remesh_preserve_attributes = False
me_cube_002.use_mirror_vertex_groups = False
me_cube_002.update()
me_cube_001 = bpy.data.meshes.new('Cube.001')
me_cube_001.from_pydata([(-0.9278, 0.9776, -0.9273), (-1.0, 0.927, -1.0), (-0.9278, 0.9776, 0.2589), (-1.0, 0.927, 0.3109), (0.9278, 1.196, -0.9273), (1.0, 1.162, -1.0), (0.9278, 1.196, 0.8983), (-1.0, -0.9573, -1.0), (-0.9577, -1.005, -0.9574), (-0.9577, -1.005, 0.2804), (-1.0, -0.9573, 0.3109), (0.9577, -1.23, -0.9574), (1.0, -1.193, -1.0), (0.9577, -1.23, 0.9404), (0.9042, 1.151, 0.967), (1.0, 1.162, 0.8986), (0.9433, 1.189, 0.9202), (1.0, -1.193, 0.8986), (0.9042, -1.181, 0.967), (0.9577, -1.23, 0.9405)], [], [(0, 2, 6, 4), (19, 18, 10, 9, 13), (1, 5, 12, 7), (11, 13, 9, 8), (2, 0, 1, 3), (5, 1, 0, 4), (16, 15, 5, 4, 6), (5, 15, 17, 12), (3, 14, 16, 6, 2), (8, 9, 10, 7), (7, 12, 11, 8), (13, 11, 12, 17, 19), (7, 10, 3, 1), (14, 15, 16), (17, 18, 19), (17, 15, 14, 18), (14, 3, 10, 18)])
me_cube_001.use_remesh_preserve_volume = False
me_cube_001.use_remesh_preserve_attributes = False
me_cube_001.use_mirror_vertex_groups = False
me_cube_001.update()
me_cube = bpy.data.meshes.new('Cube')
me_cube.from_pydata([(1.0, 0.9286, -0.9286), (0.9641, 1.0, -1.0), (1.0, -0.9286, -0.9286), (0.9641, -1.0, -1.0), (0.9641, 1.0, 1.0), (1.0, 0.9286, 0.9286), (1.0, -0.9286, 0.9286), (0.9641, -1.0, 1.0), (-0.9733, -1.0, -1.0), (-1.0, -0.9289, -0.9289), (-1.0, 0.9289, -0.9289), (-0.9733, 1.0, -1.0), (-0.9733, -1.0, 1.0), (-1.0, -0.9289, 0.9289), (-1.0, 0.9289, 0.9289), (-0.9733, 1.0, 1.0)], [], [(4, 15, 12, 7), (4, 1, 11, 15), (3, 7, 12, 8), (1, 3, 8, 11), (0, 2, 3, 1), (1, 4, 5, 0), (2, 6, 7, 3), (4, 7, 6, 5), (0, 5, 6, 2), (9, 10, 11, 8), (8, 12, 13, 9), (10, 14, 15, 11), (12, 15, 14, 13), (9, 13, 14, 10)])
me_cube.materials.append(mat_material)
me_cube.use_remesh_preserve_volume = False
me_cube.use_remesh_preserve_attributes = False
me_cube.use_mirror_vertex_groups = False
me_cube.update()

# ---- objects
ob_cylinder_008 = bpy.data.objects.new('Cylinder.008', me_cylinder_009)
ob_cylinder_007 = bpy.data.objects.new('Cylinder.007', me_cylinder_008)
ob_cylinder_006 = bpy.data.objects.new('Cylinder.006', me_cylinder_007)
ob_cylinder_005 = bpy.data.objects.new('Cylinder.005', me_cylinder_006)
ob_cylinder_004 = bpy.data.objects.new('Cylinder.004', me_cylinder_005)
ob_cylinder_003 = bpy.data.objects.new('Cylinder.003', me_cylinder_004)
ob_cylinder_001 = bpy.data.objects.new('Cylinder.001', me_cylinder_003)
ob_cylinder_002 = bpy.data.objects.new('Cylinder.002', me_cylinder_002)
ob_cylinder = bpy.data.objects.new('Cylinder', me_cylinder)
ob_cube_005 = bpy.data.objects.new('Cube.005', me_cube_005)
ob_cube_004 = bpy.data.objects.new('Cube.004', me_cube_004)
ob_cube_003 = bpy.data.objects.new('Cube.003', me_cube_003)
ob_cube_002 = bpy.data.objects.new('Cube.002', me_cube_002)
ob_cube_001 = bpy.data.objects.new('Cube.001', me_cube_001)
ob_cube = bpy.data.objects.new('Cube', me_cube)

# ---- transforms, parenting, visibility, modifiers, constraints
ob_cylinder_008.location = (-1.123, 1.701, -0.3522)
ob_cylinder_008.rotation_euler = (-0.0, 1.571, 0.0)
ob_cylinder_008.scale = (1.242, 1.242, 1.242)
ob_cylinder_008.lineart.crease_threshold = 0.0
ob_cylinder_007.location = (-1.123, -1.655, -0.3522)
ob_cylinder_007.rotation_euler = (-0.0, 1.571, 0.0)
ob_cylinder_007.scale = (1.242, 1.242, 1.242)
ob_cylinder_007.lineart.crease_threshold = 0.0
ob_cylinder_006.location = (-1.123, -1.655, 0.3455)
ob_cylinder_006.rotation_euler = (-0.0, 1.571, 0.0)
ob_cylinder_006.scale = (1.242, 1.242, 1.242)
ob_cylinder_006.lineart.crease_threshold = 0.0
ob_cylinder_005.location = (-1.123, 1.701, 0.3455)
ob_cylinder_005.rotation_euler = (-0.0, 1.571, 0.0)
ob_cylinder_005.scale = (1.242, 1.242, 1.242)
ob_cylinder_005.lineart.crease_threshold = 0.0
ob_cylinder_004.location = (2.487, 0.3176, 0.03614)
ob_cylinder_004.rotation_euler = (-1.571, 1.045, -1.571)
ob_cylinder_004.scale = (0.9533, 0.9533, 0.9533)
ob_cylinder_004.lineart.crease_threshold = 0.0
ob_cylinder_003.location = (2.487, -0.3114, 0.03614)
ob_cylinder_003.rotation_euler = (-1.571, 1.045, -1.571)
ob_cylinder_003.scale = (0.9533, 0.9533, 0.9533)
ob_cylinder_003.lineart.crease_threshold = 0.0
ob_cylinder_001.location = (-2.42, -0.2581, -0.1774)
ob_cylinder_001.rotation_euler = (-1.571, 1.045, -1.571)
ob_cylinder_001.scale = (0.7916, 0.7916, 0.7916)
ob_cylinder_001.lineart.crease_threshold = 0.0
ob_cylinder_002.location = (-2.42, 0.004164, 0.1939)
ob_cylinder_002.rotation_euler = (-1.571, 2.1, -1.571)
ob_cylinder_002.scale = (0.7916, 0.7916, 0.7916)
ob_cylinder_002.lineart.crease_threshold = 0.0
ob_cylinder.location = (-2.42, 0.2643, -0.1774)
ob_cylinder.rotation_euler = (-1.571, 1.045, -1.571)
ob_cylinder.scale = (0.7916, 0.7916, 0.7916)
ob_cylinder.lineart.crease_threshold = 0.0
ob_cube_005.location = (-1.458, 0.0, 0.6849)
ob_cube_005.scale = (0.3354, 0.3354, 0.3354)
ob_cube_005.lineart.crease_threshold = 0.0
ob_cube_004.location = (-1.95, 0.0, 0.7143)
ob_cube_004.rotation_euler = (0.0, -0.2947, 0.0)
ob_cube_004.scale = (0.7802, 0.4378, 0.1444)
ob_cube_004.lineart.crease_threshold = 0.0
ob_cube_003.location = (-1.17, 0.0, 0.47)
ob_cube_003.scale = (0.9212, 0.5169, 0.1704)
ob_cube_003.lineart.crease_threshold = 0.0
ob_cube_002.location = (-1.123, 0.0, 0.0)
ob_cube_002.scale = (0.7226, 2.153, 0.2258)
ob_cube_002.lineart.crease_threshold = 0.0
ob_cube_001.location = (1.449, 0.0, 0.0)
ob_cube_001.scale = (0.6175, 1.275, 0.3083)
ob_cube_001.lineart.crease_threshold = 0.0
ob_cube.location = (0.0, 0.0, 0.0)
ob_cube.scale = (2.42, 0.6572, 0.4908)
ob_cube.lock_rotations_4d = False
ob_cube.empty_display_type = 'ARROWS'
ob_cube.lineart.crease_threshold = 0.0

# ---- collection membership
col_collection_1.objects.link(ob_cylinder_008)
col_collection_1.objects.link(ob_cylinder_007)
col_collection_1.objects.link(ob_cylinder_006)
col_collection_1.objects.link(ob_cylinder_005)
col_collection_1.objects.link(ob_cylinder_004)
col_collection_1.objects.link(ob_cylinder_003)
col_collection_1.objects.link(ob_cylinder_001)
col_collection_1.objects.link(ob_cylinder_002)
col_collection_1.objects.link(ob_cylinder)
col_collection_1.objects.link(ob_cube_005)
col_collection_1.objects.link(ob_cube_004)
col_collection_1.objects.link(ob_cube_003)
col_collection_1.objects.link(ob_cube_002)
col_collection_1.objects.link(ob_cube_001)
col_collection_1.objects.link(ob_cube)

# ---- scene / render settings (as saved in the file)
scene.frame_start = 1; scene.frame_end = 250; scene.frame_set(1)
scene.render.engine = 'BLENDER_EEVEE_NEXT'
scene.render.resolution_percentage = 50
scene.render.dither_intensity = 0.0
scene.cycles.use_denoising = False
scene.cycles.samples = 128
scene.cycles.sampling_pattern = 'TABULATED_SOBOL'
scene.cycles.use_adaptive_sampling = False
scene.cycles.use_light_tree = False
scene.cycles.blur_glossy = 0.0
scene.cycles.sample_clamp_indirect = 0.0
scene.view_settings.view_transform = 'Standard'
bpy.context.view_layer.update()

# ---- added for rendering (the .blend has no active camera and no usable light): camera, sun
cam_auto = bpy.data.cameras.new('AutoCamera')
cam_auto.lens = 50.0
cam_auto.sensor_width = 36.0
cam_auto.clip_end = 1000.0
ob_auto_camera = bpy.data.objects.new('AutoCamera', cam_auto)
scene.collection.objects.link(ob_auto_camera)
ob_auto_camera.location = (6.60557, -7.86382, 5.62045)
ob_auto_camera.rotation_euler = (1.09748, -7.21219e-08, 0.694738)
scene.camera = ob_auto_camera
light_auto_sun = bpy.data.lights.new('AutoSun', 'SUN')
light_auto_sun.energy = 3.0
light_auto_sun.angle = 0.0523599
ob_auto_sun = bpy.data.objects.new('AutoSun', light_auto_sun)
scene.collection.objects.link(ob_auto_sun)
ob_auto_sun.rotation_euler = (0.872665, 0.174533, 0.523599)
bpy.context.view_layer.update()
